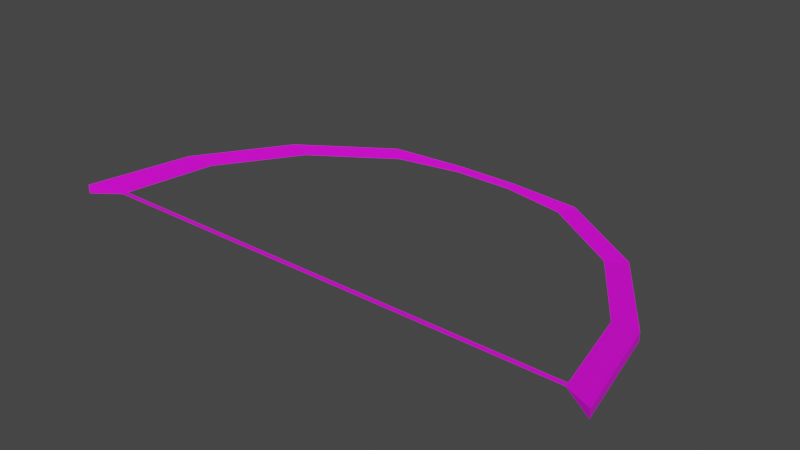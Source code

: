 # Source: Bow.blend  (saved by Blender 2.83.19; exported with 4.5.12 LTS)
import bpy
from mathutils import Matrix  # noqa: F401  (used for matrix-valued properties, if any)

bpy.ops.wm.read_factory_settings(use_empty=True)
scene = bpy.context.scene
scene.name = 'Scene'

# ---- collections
col_collection = bpy.data.collections.new('Collection'); scene.collection.children.link(col_collection)

# ---- images (referenced by path relative to the original .blend; pixels are not part of the script)
import os
ASSET_DIR = os.environ.get("B2B_ASSET_DIR", "")  # directory of the original .blend (textures are referenced by path, not embedded)
HERE = os.path.dirname(os.path.abspath(__file__))  # packed textures are extracted next to this script under _unpacked/

def load_image(name, relpath, width, height, colorspace="sRGB"):
    """Load a texture the original file referenced (path relative to the .blend, or extracted next to this script)."""
    p = next((c for c in (os.path.join(HERE, relpath), os.path.join(ASSET_DIR, relpath)) if relpath and os.path.exists(c)), "")
    if p:
        img = bpy.data.images.load(p, check_existing=True)
        img.name = name
    else:  # same state as the original file: an image datablock whose file is absent (Cycles renders it pink)
        img = bpy.data.images.new(name, width, height)
        img.source = "FILE"
        img.filepath = "//" + (relpath or name)
    img.colorspace_settings.name = colorspace
    return img
img_bow_colours_png = load_image('Bow Colours.png', 'Bow Colours.png', 1024, 1024, 'sRGB')

# ---- materials (node trees are filled in below, after node groups)
mat_bow_texture = bpy.data.materials.new('Bow Texture')
mat_bow_texture.use_transparent_shadow = False

# ---- material node trees
mat_bow_texture.use_nodes = True; mat_bow_texture.node_tree.nodes.clear()
_N = mat_bow_texture.node_tree.nodes; _L = mat_bow_texture.node_tree.links
n0 = _N.new('ShaderNodeBsdfPrincipled'); n0.name = 'Principled BSDF'; n0.location = (10, 300)
n0.distribution = 'GGX'
n0.subsurface_method = 'BURLEY'
n0.inputs[3].default_value = 1.45
n0.inputs[27].default_value = (0.0, 0.0, 0.0, 1.0)
n0.inputs[28].default_value = 1.0
n1 = _N.new('ShaderNodeOutputMaterial'); n1.name = 'Material Output'; n1.location = (300, 300)
n2 = _N.new('ShaderNodeTexImage'); n2.name = 'Image Texture'; n2.location = (-327, 230)
n2.image = img_bow_colours_png
_L.new(n0.outputs[0], n1.inputs[0])
_L.new(n2.outputs[0], n0.inputs[0])
n1.is_active_output = True

# ---- world
world_world = bpy.data.worlds.new('World'); scene.world = world_world
world_world.use_nodes = True; world_world.node_tree.nodes.clear()
_N = world_world.node_tree.nodes; _L = world_world.node_tree.links
n0 = _N.new('ShaderNodeOutputWorld'); n0.name = 'World Output'; n0.location = (300, 300)
n1 = _N.new('ShaderNodeBackground'); n1.name = 'Background'; n1.location = (10, 300)
n1.inputs[0].default_value = (0.05088, 0.05088, 0.05088, 1.0)
_L.new(n1.outputs[0], n0.inputs[0])
n0.is_active_output = True
world_world.color = (0.05088, 0.05088, 0.05088)
world_world.use_sun_shadow = False
world_world.sun_shadow_jitter_overblur = 0.0

# ---- meshes
me_circle = bpy.data.meshes.new('Circle')
me_circle.from_pydata([(-1.892, -0.03493, 0.01692), (1.957, 0.6493, 0.0), (2.118, -0.1613, 0.0), (-2.118, -0.1613, 0.0), (-1.957, 0.6493, 0.0), (-1.498, 1.336, 0.0), (-0.8105, 1.795, 0.0), (1.748, 0.689, 0.03383), (1.338, 1.303, 0.03383), (1.498, 1.336, 0.0), (0.8105, 1.795, 0.0), (-0.724, 1.713, 0.03383), (-1.338, 1.303, 0.03383), (-1.748, 0.689, 0.03383), (0.8105, 1.795, 0.06766), (1.498, 1.336, 0.06766), (1.957, 0.6493, 0.06766), (2.118, -0.1613, 0.06766), (-2.118, -0.1613, 0.06766), (-1.957, 0.6493, 0.06766), (-1.498, 1.336, 0.06766), (-0.8105, 1.795, 0.06766), (1.892, -0.03493, 0.03383), (0.724, 1.713, 0.03383), (0.9459, -0.03493, 0.0296), (5.96e-08, -0.03493, 0.02537), (-0.9459, -0.03493, 0.02114), (1.885, 0.001266, 0.03383), (-1.885, 0.001266, 0.01776), (0.9423, 0.001266, 0.02981), (5.96e-08, 0.001266, 0.0258), (-0.9423, 0.001266, 0.02178), (0.2558, 1.865, 0.01247), (-0.2558, 1.865, 0.01247), (0.2558, 1.865, 0.05519), (-0.2558, 1.865, 0.05519), (-0.2285, 1.807, 0.03383), (0.2285, 1.807, 0.03383)], [], [(2, 1, 16, 17), (12, 5, 6, 11), (33, 6, 21, 35), (8, 9, 1, 7), (13, 4, 5, 12), (23, 10, 9, 8), (4, 3, 18, 19), (7, 1, 2, 22, 27), (12, 11, 21, 20), (37, 32, 10, 23), (8, 7, 16, 15), (13, 12, 20, 19), (23, 8, 15, 14), (7, 27, 22, 17, 16), (9, 10, 14, 15), (1, 9, 15, 16), (0, 28, 13, 19, 18), (22, 2, 17), (5, 4, 19, 20), (3, 0, 18), (6, 5, 20, 21), (11, 36, 35, 21), (27, 29, 24, 22), (25, 24, 29, 30), (26, 25, 30, 31), (31, 26, 0, 28), (0, 3, 4, 13, 28), (37, 23, 14, 34), (6, 33, 36, 11), (10, 32, 34, 14), (35, 36, 37, 34), (36, 33, 32, 37), (34, 32, 33, 35)])
_uv = me_circle.uv_layers.new(name='UVMap')
_uv.uv.foreach_set('vector', [0.02845, 0.4702, 0.1005, 0.4702, 0.1005, 0.4783, 0.02845, 0.4783, 0.13, 0.5439, 0.1371, 0.5611, 0.06613, 0.5372, 0.06666, 0.5225, 0.1727, 0.4717, 0.2199, 0.4702, 0.2199, 0.4783, 0.1727, 0.4768, 0.1695, 0.6935, 0.1624, 0.7108, 0.09046, 0.6966, 0.1052, 0.6808, 0.1942, 0.5311, 0.2089, 0.5468, 0.1371, 0.5611, 0.13, 0.5439, 0.2329, 0.6721, 0.2334, 0.6868, 0.1624, 0.7108, 0.1695, 0.6935, 0.1617, 0.4783, 0.2338, 0.4783, 0.2338, 0.4864, 0.1617, 0.4864, 0.1052, 0.6808, 0.09046, 0.6966, 0.02845, 0.6463, 0.04983, 0.636, 0.0526, 0.6382, 0.1694, 0.7684, 0.2328, 0.7469, 0.2333, 0.7616, 0.1624, 0.7857, 0.2688, 0.636, 0.2711, 0.6433, 0.2334, 0.6868, 0.2329, 0.6721, 0.13, 0.6187, 0.1941, 0.606, 0.2089, 0.6217, 0.137, 0.636, 0.1052, 0.7558, 0.1694, 0.7684, 0.1624, 0.7857, 0.09042, 0.7716, 0.06665, 0.5973, 0.13, 0.6187, 0.137, 0.636, 0.06612, 0.6119, 0.1941, 0.606, 0.2467, 0.5634, 0.2494, 0.5611, 0.2707, 0.5715, 0.2089, 0.6217, 0.02845, 0.4621, 0.09632, 0.4621, 0.09632, 0.4702, 0.02845, 0.4702, 0.1005, 0.4702, 0.1727, 0.4702, 0.1727, 0.4783, 0.1005, 0.4783, 0.04961, 0.7108, 0.05238, 0.713, 0.1052, 0.7558, 0.09042, 0.7716, 0.02845, 0.7214, 0.2338, 0.4823, 0.2568, 0.4783, 0.2568, 0.4864, 0.08957, 0.4783, 0.1617, 0.4783, 0.1617, 0.4864, 0.08957, 0.4864, 0.232, 0.4783, 0.2199, 0.4763, 0.232, 0.4702, 0.02845, 0.4783, 0.08957, 0.4783, 0.08957, 0.4864, 0.02845, 0.4864, 0.2328, 0.7469, 0.2687, 0.7108, 0.271, 0.7181, 0.2333, 0.7616, 0.408, 0.6781, 0.408, 0.6083, 0.4868, 0.6085, 0.4868, 0.6786, 0.4868, 0.5385, 0.4868, 0.6085, 0.408, 0.6083, 0.408, 0.5385, 0.4868, 0.4684, 0.4868, 0.5385, 0.408, 0.5385, 0.408, 0.4686, 0.4868, 0.4684, 0.5657, 0.4686, 0.5657, 0.5387, 0.4868, 0.5382, 0.2493, 0.4864, 0.2709, 0.4965, 0.2089, 0.5468, 0.1942, 0.5311, 0.2466, 0.4886, 0.03077, 0.5611, 0.06665, 0.5973, 0.06612, 0.6119, 0.02845, 0.5684, 0.06613, 0.5372, 0.02845, 0.4937, 0.03077, 0.4864, 0.06666, 0.5225, 0.09632, 0.4621, 0.1459, 0.4636, 0.1459, 0.4687, 0.09632, 0.4702, 0.7967, 0.4746, 0.8657, 0.4879, 0.8657, 0.7095, 0.7967, 0.7228, 0.7276, 0.4879, 0.7967, 0.4746, 0.7967, 0.7228, 0.7276, 0.7095, 0.9137, 0.7228, 0.8657, 0.7228, 0.8657, 0.4746, 0.9137, 0.4746])
me_circle.materials.append(mat_bow_texture)
me_circle.use_remesh_fix_poles = True
me_circle.use_remesh_preserve_attributes = False
me_circle.use_mirror_vertex_groups = False
me_circle.update()

# ---- objects
ob_circle = bpy.data.objects.new('Circle', me_circle)

# ---- transforms, parenting, visibility, modifiers, constraints
ob_circle.location = (0.0, 0.0, 0.0)
ob_circle.lineart.crease_threshold = 0.0
_vg = ob_circle.vertex_groups.new(name='Bone')
for _i, _w in zip([0, 3, 4, 5, 6, 8, 10, 11, 12, 13, 14, 18, 19, 20, 21, 23, 28, 32, 33, 34, 35, 36, 37], [0.9995, 1.025, 0.5016, 0.3126, 0.1921, 0.004218, 0.05654, 0.1872, 0.2987, 0.4857, 0.05655, 1.024, 0.5025, 0.3125, 0.192, 0.05965, 0.9934, 0.084, 0.1518, 0.084, 0.1517, 0.1495, 0.08575]): _vg.add([_i], _w, 'REPLACE')
_vg = ob_circle.vertex_groups.new(name='Bone.008')
for _i, _w in zip([4, 5, 6, 10, 11, 12, 13, 14, 19, 20, 21, 23, 32, 33, 34, 35, 36, 37], [0.3938, 0.2226, 0.1337, 0.02857, 0.1301, 0.2117, 0.3665, 0.02857, 0.3942, 0.2225, 0.1337, 0.03288, 0.053, 0.1055, 0.053, 0.1055, 0.1039, 0.0553]): _vg.add([_i], _w, 'REPLACE')
_vg = ob_circle.vertex_groups.new(name='Bone.007')
for _i, _w in zip([4, 5, 6, 10, 11, 12, 13, 14, 19, 20, 21, 23, 26, 31, 32, 33, 34, 35, 36, 37], [0.0603, 0.2607, 0.1641, 0.04649, 0.1598, 0.2534, 0.08468, 0.0465, 0.05954, 0.2609, 0.1641, 0.0509, 0.9917, 0.9951, 0.07079, 0.1296, 0.0708, 0.1296, 0.1276, 0.07317]): _vg.add([_i], _w, 'REPLACE')
_vg = ob_circle.vertex_groups.new(name='Bone.006')
for _i, _w in zip([5, 6, 8, 9, 10, 11, 12, 13, 14, 15, 20, 21, 23, 32, 33, 34, 35, 36, 37], [0.08657, 0.2154, 0.01117, 0.003335, 0.0638, 0.2106, 0.1001, 0.003569, 0.0638, 0.003346, 0.08655, 0.2155, 0.0673, 0.09478, 0.1706, 0.09478, 0.1706, 0.1684, 0.09675]): _vg.add([_i], _w, 'REPLACE')
_vg = ob_circle.vertex_groups.new(name='Bone.005')
for _i, _w in zip([5, 6, 8, 9, 10, 11, 12, 14, 15, 20, 21, 23, 25, 30, 32, 33, 34, 35, 36, 37], [0.01911, 0.08663, 0.0338, 0.02307, 0.0874, 0.09187, 0.03001, 0.0874, 0.02308, 0.01909, 0.08662, 0.09218, 0.9942, 0.9926, 0.1319, 0.1315, 0.1319, 0.1315, 0.1322, 0.1324]): _vg.add([_i], _w, 'REPLACE')
_vg = ob_circle.vertex_groups.new(name='Bone.004')
for _i, _w in zip([6, 7, 8, 9, 10, 11, 12, 14, 15, 21, 23, 32, 33, 34, 35, 36, 37], [0.06241, 0.01073, 0.1001, 0.0886, 0.2117, 0.06609, 0.007641, 0.2117, 0.08861, 0.0624, 0.2071, 0.1679, 0.09326, 0.1679, 0.09326, 0.09544, 0.1659]): _vg.add([_i], _w, 'REPLACE')
_vg = ob_circle.vertex_groups.new(name='Bone.003')
for _i, _w in zip([1, 6, 7, 8, 9, 10, 11, 14, 15, 16, 21, 23, 24, 29, 32, 33, 34, 35, 36, 37], [0.05944, 0.04535, 0.08465, 0.2471, 0.2535, 0.1619, 0.05049, 0.1619, 0.2534, 0.05955, 0.04534, 0.1583, 1.001, 1.0, 0.1284, 0.07008, 0.1284, 0.07008, 0.07291, 0.1268]): _vg.add([_i], _w, 'REPLACE')
_vg = ob_circle.vertex_groups.new(name='Bone.002')
_vg = ob_circle.vertex_groups.new(name='Bone.001')
for _i, _w in zip([1, 2, 5, 6, 7, 8, 9, 10, 11, 12, 14, 15, 16, 17, 20, 21, 22, 23, 27, 32, 33, 34, 35, 36, 37], [7.464e-11, 0.02813, 0.02823, 0.09806, 0.4118, 1.675e-05, 0.0004697, 0.04264, 0.1039, 0.04057, 2.655e-07, 0.0001327, 1.177e-05, 0.1317, 0.02822, 0.09805, 0.3572, 0.01326, 0.1173, 0.1188, 0.1465, 0.0003712, 0.0494, 0.07633, 0.03103]): _vg.add([_i], _w, 'REPLACE')
_m = ob_circle.modifiers.new('Armature', 'ARMATURE')

# ---- collection membership
col_collection.objects.link(ob_circle)

# ---- scene / render settings (as saved in the file)
scene.frame_start = 1; scene.frame_end = 250; scene.frame_set(0)
scene.render.engine = 'BLENDER_EEVEE_NEXT'
scene.cycles.use_denoising = False
scene.cycles.samples = 128
scene.cycles.sampling_pattern = 'TABULATED_SOBOL'
scene.cycles.use_adaptive_sampling = False
scene.cycles.use_light_tree = False
scene.view_settings.view_transform = 'Filmic'
bpy.context.view_layer.update()

# ---- added for rendering (the .blend has no active camera and no usable light): camera, sun
cam_auto = bpy.data.cameras.new('AutoCamera')
cam_auto.lens = 50.0
cam_auto.sensor_width = 36.0
cam_auto.clip_end = 1000.0
ob_auto_camera = bpy.data.objects.new('AutoCamera', cam_auto)
scene.collection.objects.link(ob_auto_camera)
ob_auto_camera.location = (4.34488, -4.36204, 3.50973)
ob_auto_camera.rotation_euler = (1.09748, -7.21219e-08, 0.694738)
scene.camera = ob_auto_camera
light_auto_sun = bpy.data.lights.new('AutoSun', 'SUN')
light_auto_sun.energy = 3.0
light_auto_sun.angle = 0.0523599
ob_auto_sun = bpy.data.objects.new('AutoSun', light_auto_sun)
scene.collection.objects.link(ob_auto_sun)
ob_auto_sun.rotation_euler = (0.872665, 0.174533, 0.523599)
bpy.context.view_layer.update()
